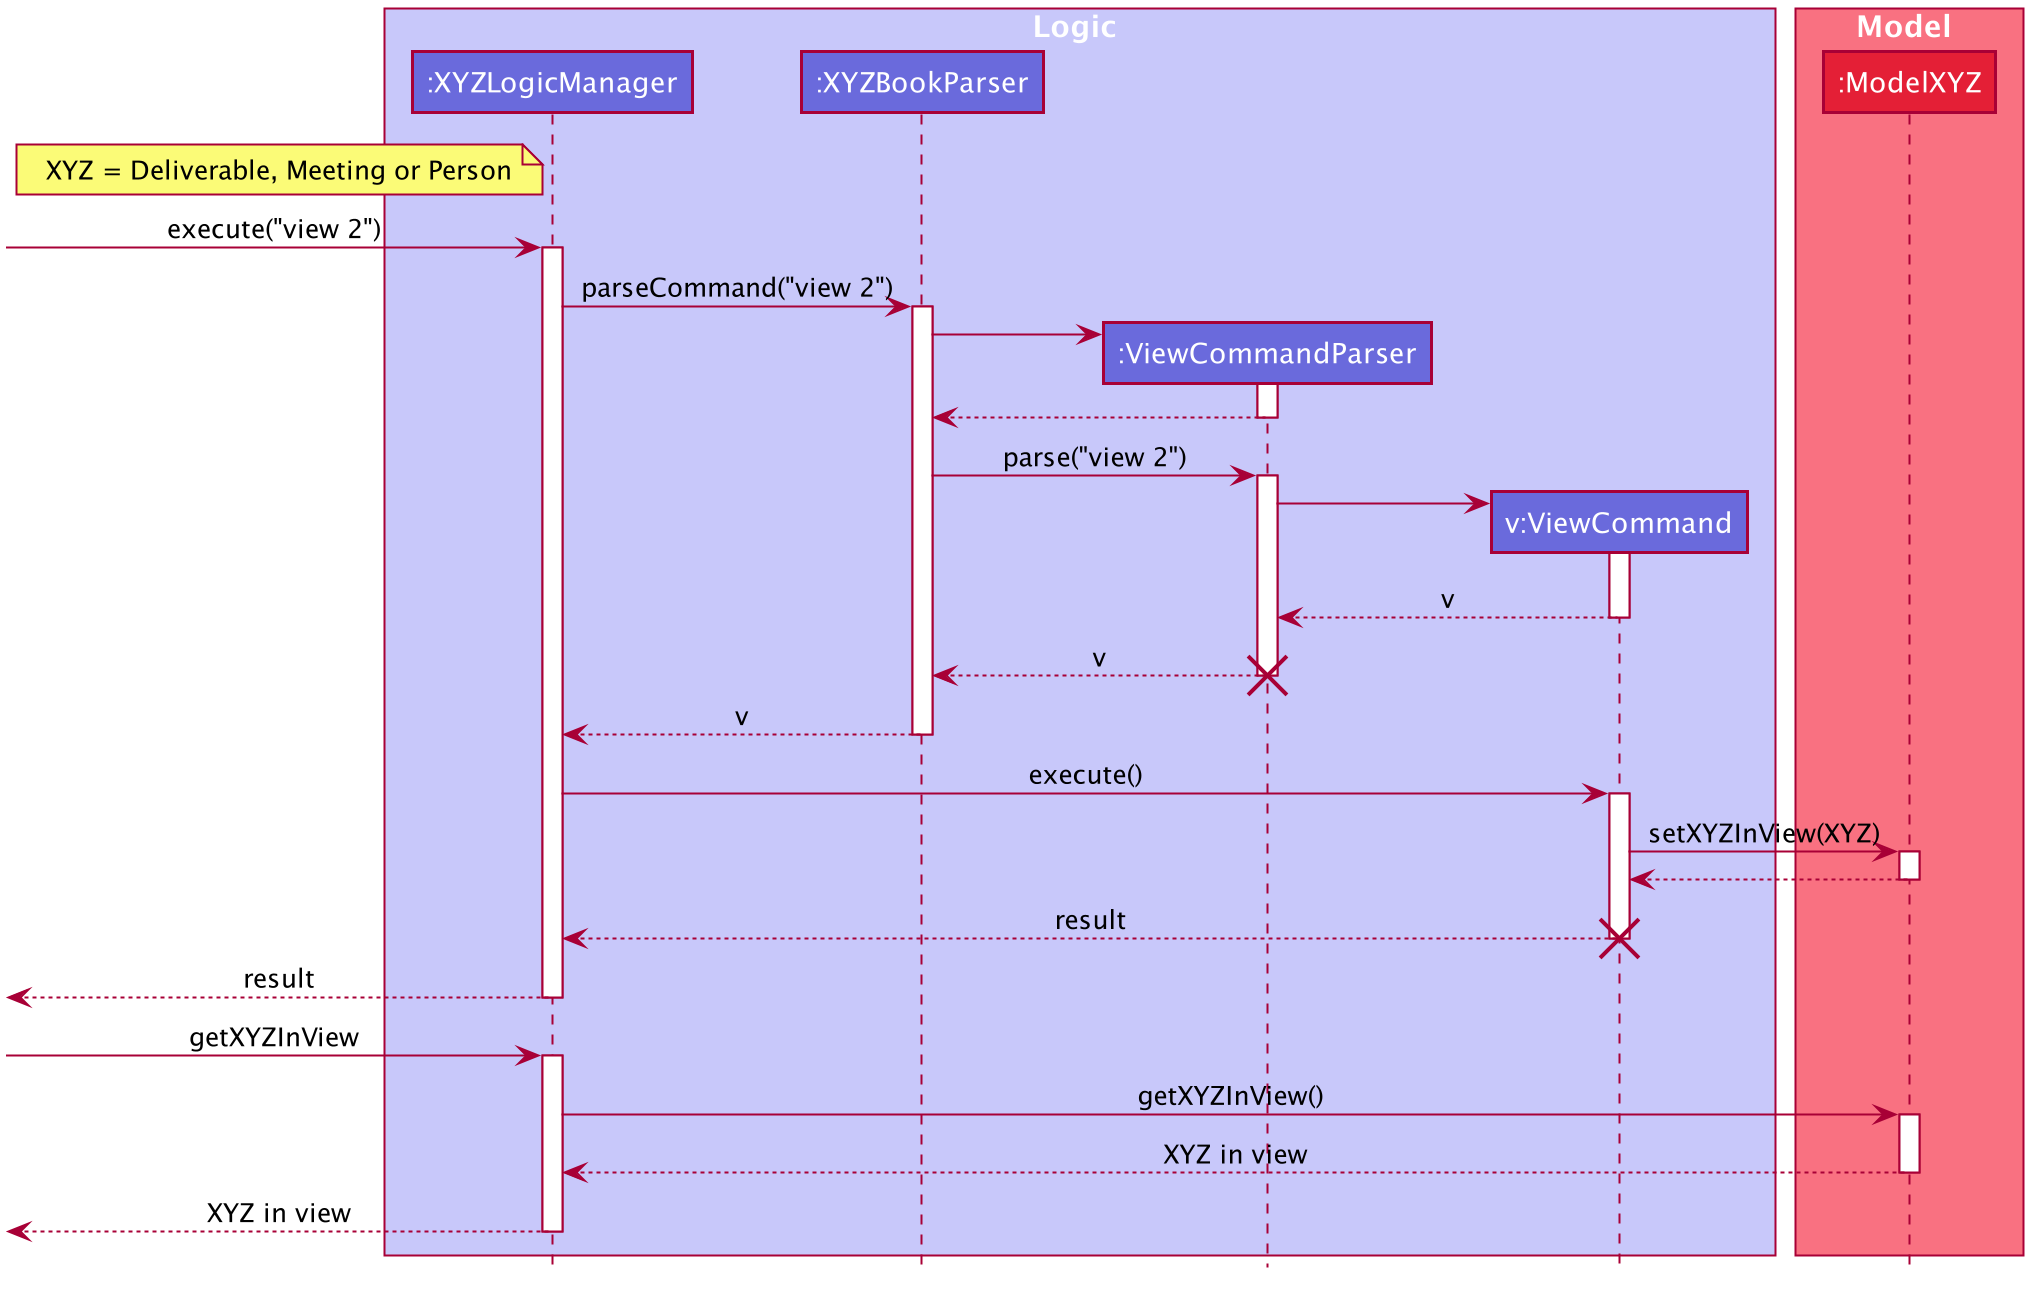

The diagram above was rendered by PlantUML. Its source (embedded in the PNG):
@startuml








skinparam BackgroundColor #FFFFFFF

skinparam Shadowing false

skinparam Class {
    FontColor #FFFFFF
    BorderThickness 1
    BorderColor #FFFFFF
    StereotypeFontColor #FFFFFF
    FontName Arial
}

skinparam Actor {
    BorderColor #000000
    Color #000000
    FontName Arial
}

skinparam Sequence {
    MessageAlign center
    BoxFontSize 15
    BoxPadding 0
    BoxFontColor #FFFFFF
    FontName Arial
}

skinparam Participant {
    FontColor #FFFFFFF
    Padding 20
}

skinparam MinClassWidth 50
skinparam ParticipantPadding 10
skinparam Shadowing false
skinparam DefaultTextAlignment center
skinparam packageStyle Rectangle

hide footbox
hide members
hide circle

box Logic #C8C8FA
participant ":XYZLogicManager" as XYZLogicManager #6A6ADC
participant ":XYZBookParser" as XYZBookParser #6A6ADC
participant ":ViewCommandParser" as ViewCommandParser #6A6ADC
participant "v:ViewCommand" as ViewCommand #6A6ADC
end box

note left of XYZLogicManager : XYZ = Deliverable, Meeting or Person

box Model #F97181
participant ":ModelXYZ" as ModelXYZ #E41F36
end box

[-> XYZLogicManager : execute("view 2")
activate XYZLogicManager

XYZLogicManager -> XYZBookParser : parseCommand("view 2")
activate XYZBookParser

create ViewCommandParser
XYZBookParser -> ViewCommandParser
activate ViewCommandParser

ViewCommandParser --> XYZBookParser
deactivate ViewCommandParser

XYZBookParser -> ViewCommandParser : parse("view 2")
activate ViewCommandParser

create ViewCommand
ViewCommandParser -> ViewCommand
activate ViewCommand

ViewCommand --> ViewCommandParser : v
deactivate ViewCommand

ViewCommandParser --> XYZBookParser : v
deactivate ViewCommandParser
destroy ViewCommandParser

XYZBookParser --> XYZLogicManager : v
deactivate XYZBookParser

XYZLogicManager -> ViewCommand : execute()
activate ViewCommand

ViewCommand -> ModelXYZ : setXYZInView(XYZ)
activate ModelXYZ

ModelXYZ --> ViewCommand
deactivate ModelXYZ

ViewCommand --> XYZLogicManager : result
deactivate ViewCommand
destroy ViewCommand

[<-- XYZLogicManager : result
deactivate XYZLogicManager

[-> XYZLogicManager : getXYZInView
activate XYZLogicManager

XYZLogicManager -> ModelXYZ : getXYZInView()
activate ModelXYZ

ModelXYZ --> XYZLogicManager : XYZ in view
deactivate ModelXYZ

[<-- XYZLogicManager : XYZ in view
deactivate XYZLogicManager
@enduml